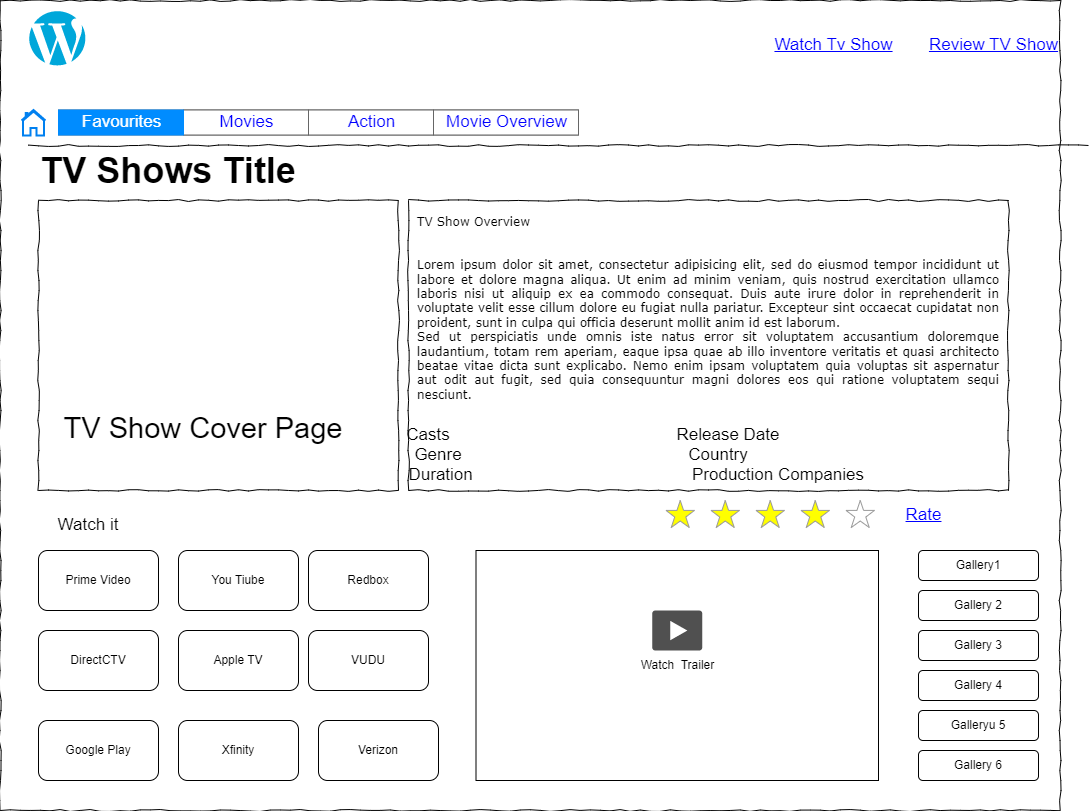

The diagram above was exported from draw.io. Its source (the exported page's mxGraphModel, read from the mxfile embedded in the PNG):
<mxGraphModel dx="2136" dy="606" grid="1" gridSize="10" guides="1" tooltips="1" connect="1" arrows="1" fold="1" page="1" pageScale="1" pageWidth="1100" pageHeight="850" background="none" math="0" shadow="0">
  <root>
    <mxCell id="0" />
    <mxCell id="1" parent="0" />
    <mxCell id="677b7b8949515195-1" value="" style="whiteSpace=wrap;html=1;rounded=0;shadow=0;labelBackgroundColor=none;strokeColor=#000000;strokeWidth=1;fillColor=none;fontFamily=Verdana;fontSize=12;fontColor=#000000;align=center;comic=1;" parent="1" vertex="1">
      <mxGeometry x="-8.3" width="1060" height="810" as="geometry" />
    </mxCell>
    <mxCell id="677b7b8949515195-8" value="" style="whiteSpace=wrap;html=1;rounded=0;shadow=0;labelBackgroundColor=none;strokeWidth=1;fillColor=none;fontFamily=Verdana;fontSize=12;align=center;comic=1;" parent="1" vertex="1">
      <mxGeometry x="30" y="200" width="360" height="290" as="geometry" />
    </mxCell>
    <mxCell id="677b7b8949515195-9" value="" style="line;strokeWidth=1;html=1;rounded=0;shadow=0;labelBackgroundColor=none;fillColor=none;fontFamily=Verdana;fontSize=14;fontColor=#000000;align=center;comic=1;" parent="1" vertex="1">
      <mxGeometry x="20" y="140" width="1060" height="10" as="geometry" />
    </mxCell>
    <mxCell id="677b7b8949515195-15" value="&lt;div style=&quot;text-align: justify&quot;&gt;TV Show Overview&lt;/div&gt;&lt;div style=&quot;text-align: justify&quot;&gt;&lt;span&gt;&lt;br&gt;&lt;/span&gt;&lt;/div&gt;&lt;div style=&quot;text-align: justify&quot;&gt;&lt;span&gt;&lt;br&gt;&lt;/span&gt;&lt;/div&gt;&lt;div style=&quot;text-align: justify&quot;&gt;&lt;span&gt;Lorem ipsum dolor sit amet, consectetur adipisicing elit, sed do eiusmod tempor incididunt ut labore et dolore magna aliqua. Ut enim ad minim veniam, quis nostrud exercitation ullamco laboris nisi ut aliquip ex ea commodo consequat. Duis aute irure dolor in reprehenderit in voluptate velit esse cillum dolore eu fugiat nulla pariatur. Excepteur sint occaecat cupidatat non proident, sunt in culpa qui officia deserunt mollit anim id est laborum.&lt;/span&gt;&lt;/div&gt;&lt;div style=&quot;text-align: justify&quot;&gt;&lt;span&gt;Sed ut perspiciatis unde omnis iste natus error sit voluptatem accusantium doloremque laudantium, totam rem aperiam, eaque ipsa quae ab illo inventore veritatis et quasi architecto beatae vitae dicta sunt explicabo. Nemo enim ipsam voluptatem quia voluptas sit aspernatur aut odit aut fugit, sed quia consequuntur magni dolores eos qui ratione voluptatem sequi nesciunt.&amp;nbsp;&lt;/span&gt;&lt;/div&gt;" style="whiteSpace=wrap;html=1;rounded=0;shadow=0;labelBackgroundColor=none;strokeWidth=1;fillColor=none;fontFamily=Verdana;fontSize=12;align=center;verticalAlign=top;spacing=10;comic=1;" parent="1" vertex="1">
      <mxGeometry x="400" y="200" width="600" height="290" as="geometry" />
    </mxCell>
    <mxCell id="U7sTHDmGkfDCGYhAvxB3-3" value="&lt;b&gt;&lt;font style=&quot;font-size: 36px;&quot;&gt;TV Shows Title&lt;/font&gt;&lt;/b&gt;" style="text;html=1;strokeColor=none;fillColor=none;align=center;verticalAlign=middle;whiteSpace=wrap;rounded=0;" parent="1" vertex="1">
      <mxGeometry x="20" y="155" width="280" height="30" as="geometry" />
    </mxCell>
    <mxCell id="U7sTHDmGkfDCGYhAvxB3-4" value="&lt;font style=&quot;font-size: 29px;&quot;&gt;TV Show Cover Page&lt;/font&gt;&amp;nbsp;" style="text;html=1;strokeColor=none;fillColor=none;align=center;verticalAlign=middle;whiteSpace=wrap;rounded=0;fontSize=36;" parent="1" vertex="1">
      <mxGeometry x="30" y="400" width="340" height="50" as="geometry" />
    </mxCell>
    <mxCell id="U7sTHDmGkfDCGYhAvxB3-5" value="Duration&amp;nbsp;" style="text;html=1;strokeColor=none;fillColor=none;align=center;verticalAlign=middle;whiteSpace=wrap;rounded=0;fontSize=17;" parent="1" vertex="1">
      <mxGeometry x="405" y="460" width="60" height="30" as="geometry" />
    </mxCell>
    <mxCell id="U7sTHDmGkfDCGYhAvxB3-6" value="Release Date" style="text;html=1;strokeColor=none;fillColor=none;align=center;verticalAlign=middle;whiteSpace=wrap;rounded=0;fontSize=17;" parent="1" vertex="1">
      <mxGeometry x="660" y="420" width="120" height="30" as="geometry" />
    </mxCell>
    <mxCell id="U7sTHDmGkfDCGYhAvxB3-7" value="Production Companies" style="text;html=1;strokeColor=none;fillColor=none;align=center;verticalAlign=middle;whiteSpace=wrap;rounded=0;fontSize=17;" parent="1" vertex="1">
      <mxGeometry x="670" y="460" width="200" height="30" as="geometry" />
    </mxCell>
    <mxCell id="U7sTHDmGkfDCGYhAvxB3-8" value="Casts" style="text;html=1;strokeColor=none;fillColor=none;align=center;verticalAlign=middle;whiteSpace=wrap;rounded=0;fontSize=17;" parent="1" vertex="1">
      <mxGeometry x="390" y="420" width="60" height="30" as="geometry" />
    </mxCell>
    <mxCell id="U7sTHDmGkfDCGYhAvxB3-9" value="Genre" style="text;html=1;strokeColor=none;fillColor=none;align=center;verticalAlign=middle;whiteSpace=wrap;rounded=0;fontSize=17;" parent="1" vertex="1">
      <mxGeometry x="400" y="440" width="60" height="30" as="geometry" />
    </mxCell>
    <mxCell id="U7sTHDmGkfDCGYhAvxB3-10" value="Country" style="text;html=1;strokeColor=none;fillColor=none;align=center;verticalAlign=middle;whiteSpace=wrap;rounded=0;fontSize=17;" parent="1" vertex="1">
      <mxGeometry x="680" y="440" width="60" height="30" as="geometry" />
    </mxCell>
    <mxCell id="U7sTHDmGkfDCGYhAvxB3-11" value="Watch Tv Show" style="shape=rectangle;strokeColor=none;fillColor=none;linkText=;fontSize=17;fontColor=#0000ff;fontStyle=4;html=1;align=center;" parent="1" vertex="1">
      <mxGeometry x="750" y="30" width="150" height="30" as="geometry" />
    </mxCell>
    <mxCell id="U7sTHDmGkfDCGYhAvxB3-12" value="Review TV Show" style="shape=rectangle;strokeColor=none;fillColor=none;linkText=;fontSize=17;fontColor=#0000ff;fontStyle=4;html=1;align=center;" parent="1" vertex="1">
      <mxGeometry x="910" y="30" width="150" height="30" as="geometry" />
    </mxCell>
    <mxCell id="U7sTHDmGkfDCGYhAvxB3-13" value="" style="verticalLabelPosition=bottom;shadow=0;dashed=0;align=center;html=1;verticalAlign=top;strokeWidth=1;shape=mxgraph.mockup.misc.rating;strokeColor=#999999;fillColor=#ffff00;emptyFillColor=#ffffff;grade=4;ratingScale=5;ratingStyle=star;fontSize=17;" parent="1" vertex="1">
      <mxGeometry x="657.5" y="500" width="225" height="30" as="geometry" />
    </mxCell>
    <mxCell id="U7sTHDmGkfDCGYhAvxB3-14" value="Rate" style="shape=rectangle;strokeColor=none;fillColor=none;linkText=;fontSize=17;fontColor=#0000ff;fontStyle=4;html=1;align=center;" parent="1" vertex="1">
      <mxGeometry x="840" y="500" width="150" height="30" as="geometry" />
    </mxCell>
    <mxCell id="U7sTHDmGkfDCGYhAvxB3-16" value="" style="html=1;verticalLabelPosition=bottom;align=center;labelBackgroundColor=#ffffff;verticalAlign=top;strokeWidth=2;strokeColor=#0080F0;shadow=0;dashed=0;shape=mxgraph.ios7.icons.home;fontSize=17;" parent="1" vertex="1">
      <mxGeometry x="13" y="109.5" width="24" height="25.5" as="geometry" />
    </mxCell>
    <mxCell id="U7sTHDmGkfDCGYhAvxB3-17" value="" style="strokeWidth=1;shadow=0;dashed=0;align=center;html=1;shape=mxgraph.mockup.text.rrect;rSize=0;strokeColor=#666666;fontSize=17;" parent="1" vertex="1">
      <mxGeometry x="50" y="109.5" width="520" height="25" as="geometry" />
    </mxCell>
    <mxCell id="U7sTHDmGkfDCGYhAvxB3-18" value="Movies" style="strokeColor=inherit;fillColor=inherit;gradientColor=inherit;strokeWidth=1;shadow=0;dashed=0;align=center;html=1;shape=mxgraph.mockup.text.rrect;rSize=0;fontSize=17;fontColor=#0000ff;" parent="U7sTHDmGkfDCGYhAvxB3-17" vertex="1">
      <mxGeometry x="125" width="125" height="25" as="geometry" />
    </mxCell>
    <mxCell id="U7sTHDmGkfDCGYhAvxB3-19" value="Action" style="strokeColor=inherit;fillColor=inherit;gradientColor=inherit;strokeWidth=1;shadow=0;dashed=0;align=center;html=1;shape=mxgraph.mockup.text.rrect;rSize=0;fontSize=17;fontColor=#0000ff;" parent="U7sTHDmGkfDCGYhAvxB3-17" vertex="1">
      <mxGeometry x="250" width="125" height="25" as="geometry" />
    </mxCell>
    <mxCell id="U7sTHDmGkfDCGYhAvxB3-20" value="Movie Overview" style="strokeColor=inherit;fillColor=inherit;gradientColor=inherit;strokeWidth=1;shadow=0;dashed=0;align=center;html=1;shape=mxgraph.mockup.text.rrect;rSize=0;fontSize=17;fontColor=#0000ff;" parent="U7sTHDmGkfDCGYhAvxB3-17" vertex="1">
      <mxGeometry x="375" width="145" height="25" as="geometry" />
    </mxCell>
    <mxCell id="U7sTHDmGkfDCGYhAvxB3-21" value="Favourites" style="strokeWidth=1;shadow=0;dashed=0;align=center;html=1;shape=mxgraph.mockup.text.rrect;rSize=0;fontSize=17;fontColor=#ffffff;fillColor=#008cff;strokeColor=#008cff;" parent="U7sTHDmGkfDCGYhAvxB3-17" vertex="1">
      <mxGeometry width="125" height="25" as="geometry" />
    </mxCell>
    <mxCell id="U7sTHDmGkfDCGYhAvxB3-23" value="" style="dashed=0;outlineConnect=0;html=1;align=center;labelPosition=center;verticalLabelPosition=bottom;verticalAlign=top;shape=mxgraph.weblogos.wordpress;fillColor=#00A7DA;strokeColor=none;rounded=1;fillStyle=solid;" parent="1" vertex="1">
      <mxGeometry x="20" y="10" width="58.3" height="55.4" as="geometry" />
    </mxCell>
    <mxCell id="npunws5PKH_pysOF_08v-3" value="Watch it" style="text;html=1;strokeColor=none;fillColor=none;align=center;verticalAlign=middle;whiteSpace=wrap;rounded=0;fontSize=17;" vertex="1" parent="1">
      <mxGeometry x="30" y="510" width="100" height="30" as="geometry" />
    </mxCell>
    <mxCell id="npunws5PKH_pysOF_08v-5" value="Prime Video" style="rounded=1;whiteSpace=wrap;html=1;" vertex="1" parent="1">
      <mxGeometry x="30" y="550" width="120" height="60" as="geometry" />
    </mxCell>
    <mxCell id="npunws5PKH_pysOF_08v-6" value="You Tiube" style="rounded=1;whiteSpace=wrap;html=1;" vertex="1" parent="1">
      <mxGeometry x="170" y="550" width="120" height="60" as="geometry" />
    </mxCell>
    <mxCell id="npunws5PKH_pysOF_08v-7" value="Redbox" style="rounded=1;whiteSpace=wrap;html=1;" vertex="1" parent="1">
      <mxGeometry x="300" y="550" width="120" height="60" as="geometry" />
    </mxCell>
    <mxCell id="npunws5PKH_pysOF_08v-8" value="DirectCTV" style="rounded=1;whiteSpace=wrap;html=1;" vertex="1" parent="1">
      <mxGeometry x="30" y="630" width="120" height="60" as="geometry" />
    </mxCell>
    <mxCell id="npunws5PKH_pysOF_08v-9" value="Apple TV" style="rounded=1;whiteSpace=wrap;html=1;" vertex="1" parent="1">
      <mxGeometry x="170" y="630" width="120" height="60" as="geometry" />
    </mxCell>
    <mxCell id="npunws5PKH_pysOF_08v-10" value="VUDU" style="rounded=1;whiteSpace=wrap;html=1;" vertex="1" parent="1">
      <mxGeometry x="300" y="630" width="120" height="60" as="geometry" />
    </mxCell>
    <mxCell id="npunws5PKH_pysOF_08v-11" value="Google Play" style="rounded=1;whiteSpace=wrap;html=1;" vertex="1" parent="1">
      <mxGeometry x="30" y="720" width="120" height="60" as="geometry" />
    </mxCell>
    <mxCell id="npunws5PKH_pysOF_08v-12" value="Xfinity" style="rounded=1;whiteSpace=wrap;html=1;" vertex="1" parent="1">
      <mxGeometry x="170" y="720" width="120" height="60" as="geometry" />
    </mxCell>
    <mxCell id="npunws5PKH_pysOF_08v-13" value="Verizon" style="rounded=1;whiteSpace=wrap;html=1;" vertex="1" parent="1">
      <mxGeometry x="310" y="720" width="120" height="60" as="geometry" />
    </mxCell>
    <mxCell id="npunws5PKH_pysOF_08v-14" value="Watch&amp;nbsp; Trailer" style="rounded=0;whiteSpace=wrap;html=1;" vertex="1" parent="1">
      <mxGeometry x="467.5" y="550" width="402.5" height="230" as="geometry" />
    </mxCell>
    <mxCell id="npunws5PKH_pysOF_08v-15" value="Gallery1" style="rounded=1;whiteSpace=wrap;html=1;" vertex="1" parent="1">
      <mxGeometry x="910" y="550" width="120" height="30" as="geometry" />
    </mxCell>
    <mxCell id="npunws5PKH_pysOF_08v-17" value="Gallery 2" style="rounded=1;whiteSpace=wrap;html=1;" vertex="1" parent="1">
      <mxGeometry x="910" y="590" width="120" height="30" as="geometry" />
    </mxCell>
    <mxCell id="npunws5PKH_pysOF_08v-18" value="Galleryu 5" style="rounded=1;whiteSpace=wrap;html=1;" vertex="1" parent="1">
      <mxGeometry x="910" y="710" width="120" height="30" as="geometry" />
    </mxCell>
    <mxCell id="npunws5PKH_pysOF_08v-19" value="Gallery 4" style="rounded=1;whiteSpace=wrap;html=1;" vertex="1" parent="1">
      <mxGeometry x="910" y="670" width="120" height="30" as="geometry" />
    </mxCell>
    <mxCell id="npunws5PKH_pysOF_08v-20" value="Gallery 3" style="rounded=1;whiteSpace=wrap;html=1;" vertex="1" parent="1">
      <mxGeometry x="910" y="630" width="120" height="30" as="geometry" />
    </mxCell>
    <mxCell id="npunws5PKH_pysOF_08v-21" value="Gallery 6" style="rounded=1;whiteSpace=wrap;html=1;" vertex="1" parent="1">
      <mxGeometry x="910" y="750" width="120" height="30" as="geometry" />
    </mxCell>
    <mxCell id="npunws5PKH_pysOF_08v-22" value="" style="sketch=0;pointerEvents=1;shadow=0;dashed=0;html=1;strokeColor=none;fillColor=#505050;labelPosition=center;verticalLabelPosition=bottom;verticalAlign=top;outlineConnect=0;align=center;shape=mxgraph.office.concepts.video_play;" vertex="1" parent="1">
      <mxGeometry x="643.75" y="610" width="50" height="40" as="geometry" />
    </mxCell>
  </root>
</mxGraphModel>